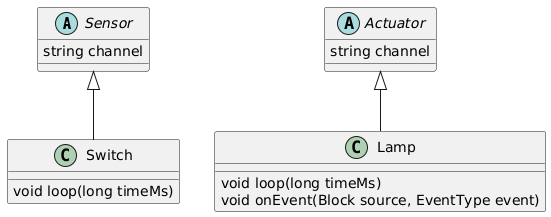

The diagram above was rendered by PlantUML. Its source (embedded in the PNG):
@startuml
abstract class Sensor  {
    string channel
}

abstract class Actuator {
    string channel
}

class Switch {
    void loop(long timeMs)
}

class Lamp {
    void loop(long timeMs)
    void onEvent(Block source, EventType event)
}

Sensor <|-- Switch
Actuator <|-- Lamp
@enduml